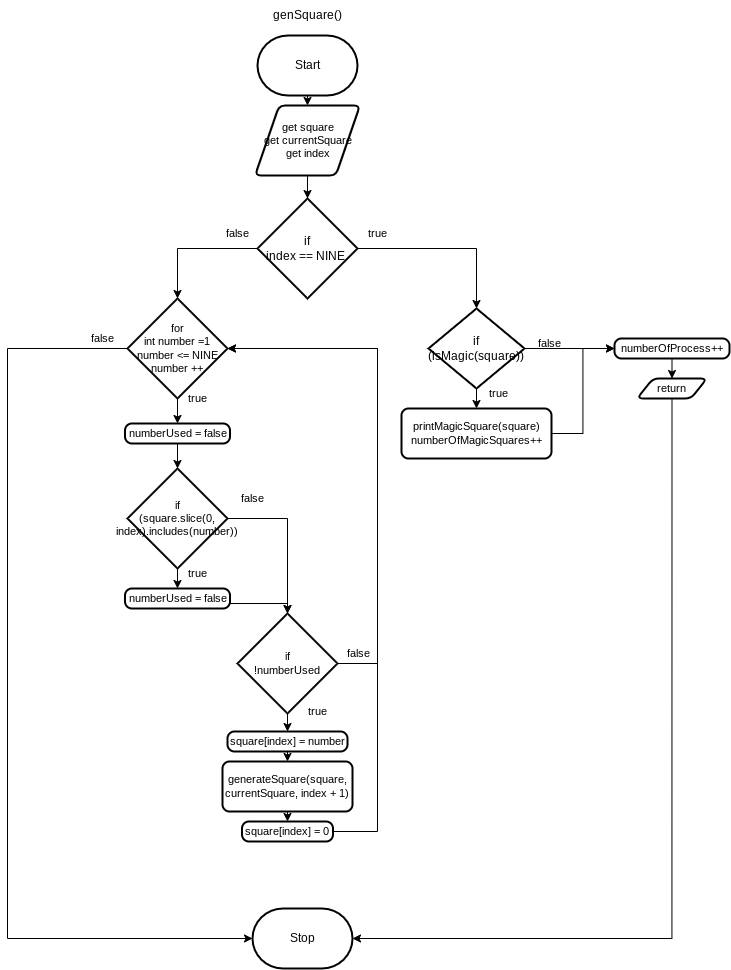

The diagram above was exported from draw.io. Its source (the exported page's mxGraphModel, read from the mxfile embedded in the PNG):
<mxGraphModel dx="1294" dy="757" grid="1" gridSize="10" guides="1" tooltips="1" connect="1" arrows="1" fold="1" page="1" pageScale="1" pageWidth="827" pageHeight="1169" math="0" shadow="0">
  <root>
    <mxCell id="0" />
    <mxCell id="1" parent="0" />
    <mxCell id="79" style="edgeStyle=orthogonalEdgeStyle;shape=connector;rounded=0;html=1;exitX=0.5;exitY=1;exitDx=0;exitDy=0;exitPerimeter=0;entryX=0.5;entryY=0;entryDx=0;entryDy=0;labelBackgroundColor=default;strokeColor=default;fontFamily=Helvetica;fontSize=11;fontColor=default;endArrow=classic;" parent="1" source="2" target="77" edge="1">
      <mxGeometry relative="1" as="geometry" />
    </mxCell>
    <mxCell id="2" value="Start" style="strokeWidth=2;html=1;shape=mxgraph.flowchart.terminator;whiteSpace=wrap;" parent="1" vertex="1">
      <mxGeometry x="270" y="87" width="100" height="60" as="geometry" />
    </mxCell>
    <mxCell id="3" value="Stop" style="strokeWidth=2;html=1;shape=mxgraph.flowchart.terminator;whiteSpace=wrap;" parent="1" vertex="1">
      <mxGeometry x="265" y="960" width="100" height="60" as="geometry" />
    </mxCell>
    <mxCell id="7" value="genSquare()" style="text;html=1;align=center;verticalAlign=middle;resizable=0;points=[];autosize=1;strokeColor=none;fillColor=none;" parent="1" vertex="1">
      <mxGeometry x="275" y="52" width="90" height="30" as="geometry" />
    </mxCell>
    <mxCell id="164" style="edgeStyle=none;html=1;exitX=0.5;exitY=1;exitDx=0;exitDy=0;entryX=0.5;entryY=0;entryDx=0;entryDy=0;entryPerimeter=0;" edge="1" parent="1" source="77" target="163">
      <mxGeometry relative="1" as="geometry" />
    </mxCell>
    <mxCell id="77" value="get square&lt;br&gt;get currentSquare get index" style="shape=parallelogram;html=1;strokeWidth=2;perimeter=parallelogramPerimeter;whiteSpace=wrap;rounded=1;arcSize=12;size=0.23;fontFamily=Helvetica;fontSize=11;fontColor=default;" parent="1" vertex="1">
      <mxGeometry x="267.5" y="157" width="105" height="70" as="geometry" />
    </mxCell>
    <mxCell id="183" style="edgeStyle=orthogonalEdgeStyle;shape=connector;rounded=0;html=1;exitX=1;exitY=0.5;exitDx=0;exitDy=0;exitPerimeter=0;entryX=0.5;entryY=0;entryDx=0;entryDy=0;entryPerimeter=0;labelBackgroundColor=default;strokeColor=default;fontFamily=Helvetica;fontSize=11;fontColor=default;endArrow=classic;" edge="1" parent="1" source="163" target="165">
      <mxGeometry relative="1" as="geometry" />
    </mxCell>
    <mxCell id="186" style="edgeStyle=orthogonalEdgeStyle;shape=connector;rounded=0;html=1;exitX=0;exitY=0.5;exitDx=0;exitDy=0;exitPerimeter=0;entryX=0.5;entryY=0;entryDx=0;entryDy=0;entryPerimeter=0;labelBackgroundColor=default;strokeColor=default;fontFamily=Helvetica;fontSize=11;fontColor=default;endArrow=classic;" edge="1" parent="1" source="163" target="185">
      <mxGeometry relative="1" as="geometry" />
    </mxCell>
    <mxCell id="163" value="if&lt;br&gt;index == NINE&amp;nbsp;" style="strokeWidth=2;html=1;shape=mxgraph.flowchart.decision;whiteSpace=wrap;" vertex="1" parent="1">
      <mxGeometry x="270" y="250" width="100" height="100" as="geometry" />
    </mxCell>
    <mxCell id="169" style="edgeStyle=orthogonalEdgeStyle;shape=connector;rounded=0;html=1;exitX=0.5;exitY=1;exitDx=0;exitDy=0;exitPerimeter=0;entryX=0.5;entryY=0;entryDx=0;entryDy=0;labelBackgroundColor=default;strokeColor=default;fontFamily=Helvetica;fontSize=11;fontColor=default;endArrow=classic;" edge="1" parent="1" source="165" target="168">
      <mxGeometry relative="1" as="geometry" />
    </mxCell>
    <mxCell id="182" value="" style="edgeStyle=orthogonalEdgeStyle;shape=connector;rounded=0;html=1;labelBackgroundColor=default;strokeColor=default;fontFamily=Helvetica;fontSize=11;fontColor=default;endArrow=classic;entryX=0;entryY=0.5;entryDx=0;entryDy=0;" edge="1" parent="1" source="165" target="173">
      <mxGeometry relative="1" as="geometry" />
    </mxCell>
    <mxCell id="165" value="if (isMagic(square))" style="strokeWidth=2;html=1;shape=mxgraph.flowchart.decision;whiteSpace=wrap;" vertex="1" parent="1">
      <mxGeometry x="441" y="360" width="96" height="80" as="geometry" />
    </mxCell>
    <mxCell id="167" value="true" style="text;html=1;align=center;verticalAlign=middle;resizable=0;points=[];autosize=1;strokeColor=none;fillColor=none;fontSize=11;fontFamily=Helvetica;fontColor=default;" vertex="1" parent="1">
      <mxGeometry x="370" y="270" width="40" height="30" as="geometry" />
    </mxCell>
    <mxCell id="180" style="edgeStyle=orthogonalEdgeStyle;shape=connector;rounded=0;html=1;exitX=1;exitY=0.5;exitDx=0;exitDy=0;entryX=0;entryY=0.5;entryDx=0;entryDy=0;labelBackgroundColor=default;strokeColor=default;fontFamily=Helvetica;fontSize=11;fontColor=default;endArrow=classic;" edge="1" parent="1" source="168" target="173">
      <mxGeometry relative="1" as="geometry" />
    </mxCell>
    <mxCell id="168" value="printMagicSquare(square)&lt;br&gt;numberOfMagicSquares++" style="rounded=1;whiteSpace=wrap;html=1;absoluteArcSize=1;arcSize=14;strokeWidth=2;fontFamily=Helvetica;fontSize=11;fontColor=default;" vertex="1" parent="1">
      <mxGeometry x="414" y="460" width="150" height="50" as="geometry" />
    </mxCell>
    <mxCell id="172" value="true" style="text;html=1;align=center;verticalAlign=middle;resizable=0;points=[];autosize=1;strokeColor=none;fillColor=none;fontSize=11;fontFamily=Helvetica;fontColor=default;" vertex="1" parent="1">
      <mxGeometry x="491" y="430" width="40" height="30" as="geometry" />
    </mxCell>
    <mxCell id="181" style="edgeStyle=orthogonalEdgeStyle;shape=connector;rounded=0;html=1;exitX=0.5;exitY=1;exitDx=0;exitDy=0;entryX=0.5;entryY=0;entryDx=0;entryDy=0;labelBackgroundColor=default;strokeColor=default;fontFamily=Helvetica;fontSize=11;fontColor=default;endArrow=classic;" edge="1" parent="1" source="173" target="178">
      <mxGeometry relative="1" as="geometry" />
    </mxCell>
    <mxCell id="173" value="numberOfProcess++" style="rounded=1;whiteSpace=wrap;html=1;absoluteArcSize=1;arcSize=14;strokeWidth=2;fontFamily=Helvetica;fontSize=11;fontColor=default;" vertex="1" parent="1">
      <mxGeometry x="627" y="390" width="115" height="20" as="geometry" />
    </mxCell>
    <mxCell id="176" value="false" style="text;html=1;align=center;verticalAlign=middle;resizable=0;points=[];autosize=1;strokeColor=none;fillColor=none;fontSize=11;fontFamily=Helvetica;fontColor=default;" vertex="1" parent="1">
      <mxGeometry x="537" y="380" width="50" height="30" as="geometry" />
    </mxCell>
    <mxCell id="184" style="edgeStyle=orthogonalEdgeStyle;shape=connector;rounded=0;html=1;exitX=0.5;exitY=1;exitDx=0;exitDy=0;entryX=1;entryY=0.5;entryDx=0;entryDy=0;entryPerimeter=0;labelBackgroundColor=default;strokeColor=default;fontFamily=Helvetica;fontSize=11;fontColor=default;endArrow=classic;" edge="1" parent="1" source="178" target="3">
      <mxGeometry relative="1" as="geometry" />
    </mxCell>
    <mxCell id="178" value="return" style="shape=parallelogram;html=1;strokeWidth=2;perimeter=parallelogramPerimeter;whiteSpace=wrap;rounded=1;arcSize=12;size=0.23;fontFamily=Helvetica;fontSize=11;fontColor=default;" vertex="1" parent="1">
      <mxGeometry x="649.5" y="430" width="70" height="20" as="geometry" />
    </mxCell>
    <mxCell id="188" style="edgeStyle=orthogonalEdgeStyle;shape=connector;rounded=0;html=1;exitX=0.5;exitY=1;exitDx=0;exitDy=0;exitPerimeter=0;entryX=0.5;entryY=0;entryDx=0;entryDy=0;labelBackgroundColor=default;strokeColor=default;fontFamily=Helvetica;fontSize=11;fontColor=default;endArrow=classic;" edge="1" parent="1" source="185" target="187">
      <mxGeometry relative="1" as="geometry" />
    </mxCell>
    <mxCell id="210" style="edgeStyle=orthogonalEdgeStyle;shape=connector;rounded=0;html=1;exitX=0;exitY=0.5;exitDx=0;exitDy=0;exitPerimeter=0;entryX=0;entryY=0.5;entryDx=0;entryDy=0;entryPerimeter=0;labelBackgroundColor=default;strokeColor=default;fontFamily=Helvetica;fontSize=11;fontColor=default;endArrow=classic;" edge="1" parent="1" source="185" target="3">
      <mxGeometry relative="1" as="geometry">
        <Array as="points">
          <mxPoint x="20" y="400" />
          <mxPoint x="20" y="990" />
        </Array>
      </mxGeometry>
    </mxCell>
    <mxCell id="185" value="for&lt;br&gt;int number =1&lt;br&gt;number &amp;lt;= NINE&lt;br&gt;number ++" style="strokeWidth=2;html=1;shape=mxgraph.flowchart.decision;whiteSpace=wrap;fontFamily=Helvetica;fontSize=11;fontColor=default;" vertex="1" parent="1">
      <mxGeometry x="140" y="350" width="100" height="100" as="geometry" />
    </mxCell>
    <mxCell id="191" style="edgeStyle=orthogonalEdgeStyle;shape=connector;rounded=0;html=1;exitX=0.5;exitY=1;exitDx=0;exitDy=0;entryX=0.5;entryY=0;entryDx=0;entryDy=0;entryPerimeter=0;labelBackgroundColor=default;strokeColor=default;fontFamily=Helvetica;fontSize=11;fontColor=default;endArrow=classic;" edge="1" parent="1" source="187">
      <mxGeometry relative="1" as="geometry">
        <mxPoint x="190" y="520" as="targetPoint" />
      </mxGeometry>
    </mxCell>
    <mxCell id="187" value="numberUsed = false" style="rounded=1;whiteSpace=wrap;html=1;absoluteArcSize=1;arcSize=14;strokeWidth=2;fontFamily=Helvetica;fontSize=11;fontColor=default;" vertex="1" parent="1">
      <mxGeometry x="137.5" y="475" width="105" height="20" as="geometry" />
    </mxCell>
    <mxCell id="189" value="true" style="text;html=1;align=center;verticalAlign=middle;resizable=0;points=[];autosize=1;strokeColor=none;fillColor=none;fontSize=11;fontFamily=Helvetica;fontColor=default;" vertex="1" parent="1">
      <mxGeometry x="190" y="435" width="40" height="30" as="geometry" />
    </mxCell>
    <mxCell id="212" style="edgeStyle=orthogonalEdgeStyle;shape=connector;rounded=0;html=1;exitX=0.5;exitY=1;exitDx=0;exitDy=0;exitPerimeter=0;labelBackgroundColor=default;strokeColor=default;fontFamily=Helvetica;fontSize=11;fontColor=default;endArrow=classic;" edge="1" parent="1" source="208" target="209">
      <mxGeometry relative="1" as="geometry" />
    </mxCell>
    <mxCell id="215" style="edgeStyle=orthogonalEdgeStyle;shape=connector;rounded=0;html=1;exitX=1;exitY=0.5;exitDx=0;exitDy=0;exitPerimeter=0;entryX=0.5;entryY=0;entryDx=0;entryDy=0;entryPerimeter=0;labelBackgroundColor=default;strokeColor=default;fontFamily=Helvetica;fontSize=11;fontColor=default;endArrow=classic;" edge="1" parent="1" source="208" target="214">
      <mxGeometry relative="1" as="geometry" />
    </mxCell>
    <mxCell id="208" value="if &lt;br&gt;(square.slice(0, index).includes(number))" style="strokeWidth=2;html=1;shape=mxgraph.flowchart.decision;whiteSpace=wrap;fontFamily=Helvetica;fontSize=11;fontColor=default;" vertex="1" parent="1">
      <mxGeometry x="140" y="520" width="100" height="100" as="geometry" />
    </mxCell>
    <mxCell id="232" style="edgeStyle=orthogonalEdgeStyle;shape=connector;rounded=0;html=1;exitX=1;exitY=0.75;exitDx=0;exitDy=0;entryX=0.5;entryY=0;entryDx=0;entryDy=0;entryPerimeter=0;labelBackgroundColor=default;strokeColor=default;fontFamily=Helvetica;fontSize=11;fontColor=default;endArrow=classic;" edge="1" parent="1" source="209" target="214">
      <mxGeometry relative="1" as="geometry" />
    </mxCell>
    <mxCell id="209" value="numberUsed = false" style="rounded=1;whiteSpace=wrap;html=1;absoluteArcSize=1;arcSize=14;strokeWidth=2;fontFamily=Helvetica;fontSize=11;fontColor=default;" vertex="1" parent="1">
      <mxGeometry x="137.5" y="640" width="105" height="20" as="geometry" />
    </mxCell>
    <mxCell id="211" value="false" style="text;html=1;align=center;verticalAlign=middle;resizable=0;points=[];autosize=1;strokeColor=none;fillColor=none;fontSize=11;fontFamily=Helvetica;fontColor=default;" vertex="1" parent="1">
      <mxGeometry x="90" y="375" width="50" height="30" as="geometry" />
    </mxCell>
    <mxCell id="213" value="true" style="text;html=1;align=center;verticalAlign=middle;resizable=0;points=[];autosize=1;strokeColor=none;fillColor=none;fontSize=11;fontFamily=Helvetica;fontColor=default;" vertex="1" parent="1">
      <mxGeometry x="190" y="610" width="40" height="30" as="geometry" />
    </mxCell>
    <mxCell id="219" style="edgeStyle=orthogonalEdgeStyle;shape=connector;rounded=0;html=1;exitX=0.5;exitY=1;exitDx=0;exitDy=0;exitPerimeter=0;labelBackgroundColor=default;strokeColor=default;fontFamily=Helvetica;fontSize=11;fontColor=default;endArrow=classic;" edge="1" parent="1" source="214" target="218">
      <mxGeometry relative="1" as="geometry" />
    </mxCell>
    <mxCell id="228" style="edgeStyle=orthogonalEdgeStyle;shape=connector;rounded=0;html=1;exitX=1;exitY=0.5;exitDx=0;exitDy=0;exitPerimeter=0;entryX=1;entryY=0.5;entryDx=0;entryDy=0;entryPerimeter=0;labelBackgroundColor=default;strokeColor=default;fontFamily=Helvetica;fontSize=11;fontColor=default;endArrow=classic;" edge="1" parent="1" source="214" target="185">
      <mxGeometry relative="1" as="geometry">
        <Array as="points">
          <mxPoint x="390" y="715" />
          <mxPoint x="390" y="400" />
        </Array>
      </mxGeometry>
    </mxCell>
    <mxCell id="214" value="if&lt;br&gt;!numberUsed" style="strokeWidth=2;html=1;shape=mxgraph.flowchart.decision;whiteSpace=wrap;fontFamily=Helvetica;fontSize=11;fontColor=default;" vertex="1" parent="1">
      <mxGeometry x="250" y="665" width="100" height="100" as="geometry" />
    </mxCell>
    <mxCell id="217" value="false" style="text;html=1;align=center;verticalAlign=middle;resizable=0;points=[];autosize=1;strokeColor=none;fillColor=none;fontSize=11;fontFamily=Helvetica;fontColor=default;" vertex="1" parent="1">
      <mxGeometry x="240" y="535" width="50" height="30" as="geometry" />
    </mxCell>
    <mxCell id="222" style="edgeStyle=orthogonalEdgeStyle;shape=connector;rounded=0;html=1;exitX=0.5;exitY=1;exitDx=0;exitDy=0;entryX=0.5;entryY=0;entryDx=0;entryDy=0;labelBackgroundColor=default;strokeColor=default;fontFamily=Helvetica;fontSize=11;fontColor=default;endArrow=classic;" edge="1" parent="1" source="218" target="221">
      <mxGeometry relative="1" as="geometry" />
    </mxCell>
    <mxCell id="218" value="square[index] = number" style="rounded=1;whiteSpace=wrap;html=1;absoluteArcSize=1;arcSize=14;strokeWidth=2;fontFamily=Helvetica;fontSize=11;fontColor=default;" vertex="1" parent="1">
      <mxGeometry x="240" y="783" width="120" height="20" as="geometry" />
    </mxCell>
    <mxCell id="225" style="edgeStyle=orthogonalEdgeStyle;shape=connector;rounded=0;html=1;exitX=0.5;exitY=1;exitDx=0;exitDy=0;entryX=0.5;entryY=0;entryDx=0;entryDy=0;labelBackgroundColor=default;strokeColor=default;fontFamily=Helvetica;fontSize=11;fontColor=default;endArrow=classic;" edge="1" parent="1" source="221" target="223">
      <mxGeometry relative="1" as="geometry" />
    </mxCell>
    <mxCell id="221" value="generateSquare(square, currentSquare, index + 1)" style="rounded=1;whiteSpace=wrap;html=1;absoluteArcSize=1;arcSize=14;strokeWidth=2;fontFamily=Helvetica;fontSize=11;fontColor=default;" vertex="1" parent="1">
      <mxGeometry x="235" y="813" width="130" height="50" as="geometry" />
    </mxCell>
    <mxCell id="227" style="edgeStyle=orthogonalEdgeStyle;shape=connector;rounded=0;html=1;exitX=1;exitY=0.5;exitDx=0;exitDy=0;entryX=1;entryY=0.5;entryDx=0;entryDy=0;entryPerimeter=0;labelBackgroundColor=default;strokeColor=default;fontFamily=Helvetica;fontSize=11;fontColor=default;endArrow=classic;" edge="1" parent="1" source="223" target="185">
      <mxGeometry relative="1" as="geometry">
        <Array as="points">
          <mxPoint x="390" y="883" />
          <mxPoint x="390" y="400" />
        </Array>
      </mxGeometry>
    </mxCell>
    <mxCell id="223" value="square[index] = 0" style="rounded=1;whiteSpace=wrap;html=1;absoluteArcSize=1;arcSize=14;strokeWidth=2;fontFamily=Helvetica;fontSize=11;fontColor=default;" vertex="1" parent="1">
      <mxGeometry x="254.5" y="873" width="91" height="20" as="geometry" />
    </mxCell>
    <mxCell id="226" value="true" style="text;html=1;align=center;verticalAlign=middle;resizable=0;points=[];autosize=1;strokeColor=none;fillColor=none;fontSize=11;fontFamily=Helvetica;fontColor=default;" vertex="1" parent="1">
      <mxGeometry x="310" y="748" width="40" height="30" as="geometry" />
    </mxCell>
    <mxCell id="229" value="false" style="text;html=1;align=center;verticalAlign=middle;resizable=0;points=[];autosize=1;strokeColor=none;fillColor=none;fontSize=11;fontFamily=Helvetica;fontColor=default;" vertex="1" parent="1">
      <mxGeometry x="345.5" y="690" width="50" height="30" as="geometry" />
    </mxCell>
    <mxCell id="230" value="false" style="text;html=1;align=center;verticalAlign=middle;resizable=0;points=[];autosize=1;strokeColor=none;fillColor=none;fontSize=11;fontFamily=Helvetica;fontColor=default;" vertex="1" parent="1">
      <mxGeometry x="225" y="270" width="50" height="30" as="geometry" />
    </mxCell>
  </root>
</mxGraphModel>